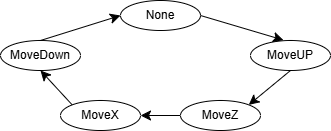

The diagram above was exported from draw.io. Its source (the exported page's mxGraphModel, read from the mxfile embedded in the PNG):
<mxGraphModel dx="1281" dy="675" grid="1" gridSize="10" guides="1" tooltips="1" connect="1" arrows="1" fold="1" page="1" pageScale="1" pageWidth="827" pageHeight="1169" math="0" shadow="0">
  <root>
    <mxCell id="0" />
    <mxCell id="1" parent="0" />
    <mxCell id="9Cttu4-xqSmCt7dHh-y3-1" value="None" style="ellipse;whiteSpace=wrap;html=1;" vertex="1" parent="1">
      <mxGeometry x="240" y="120" width="80" height="30" as="geometry" />
    </mxCell>
    <mxCell id="9Cttu4-xqSmCt7dHh-y3-8" style="edgeStyle=none;curved=1;rounded=0;orthogonalLoop=1;jettySize=auto;html=1;exitX=0.5;exitY=1;exitDx=0;exitDy=0;entryX=1;entryY=0;entryDx=0;entryDy=0;fontSize=12;startSize=8;endSize=8;" edge="1" parent="1" source="9Cttu4-xqSmCt7dHh-y3-2" target="9Cttu4-xqSmCt7dHh-y3-3">
      <mxGeometry relative="1" as="geometry" />
    </mxCell>
    <mxCell id="9Cttu4-xqSmCt7dHh-y3-2" value="MoveUP" style="ellipse;whiteSpace=wrap;html=1;" vertex="1" parent="1">
      <mxGeometry x="370" y="160" width="80" height="30" as="geometry" />
    </mxCell>
    <mxCell id="9Cttu4-xqSmCt7dHh-y3-9" style="edgeStyle=none;curved=1;rounded=0;orthogonalLoop=1;jettySize=auto;html=1;exitX=0;exitY=0.5;exitDx=0;exitDy=0;entryX=1;entryY=0.5;entryDx=0;entryDy=0;fontSize=12;startSize=8;endSize=8;" edge="1" parent="1" source="9Cttu4-xqSmCt7dHh-y3-3" target="9Cttu4-xqSmCt7dHh-y3-4">
      <mxGeometry relative="1" as="geometry" />
    </mxCell>
    <mxCell id="9Cttu4-xqSmCt7dHh-y3-3" value="MoveZ" style="ellipse;whiteSpace=wrap;html=1;" vertex="1" parent="1">
      <mxGeometry x="300" y="220" width="80" height="30" as="geometry" />
    </mxCell>
    <mxCell id="9Cttu4-xqSmCt7dHh-y3-10" style="edgeStyle=none;curved=1;rounded=0;orthogonalLoop=1;jettySize=auto;html=1;exitX=0;exitY=0;exitDx=0;exitDy=0;entryX=0.5;entryY=1;entryDx=0;entryDy=0;fontSize=12;startSize=8;endSize=8;" edge="1" parent="1" source="9Cttu4-xqSmCt7dHh-y3-4" target="9Cttu4-xqSmCt7dHh-y3-5">
      <mxGeometry relative="1" as="geometry" />
    </mxCell>
    <mxCell id="9Cttu4-xqSmCt7dHh-y3-4" value="MoveX" style="ellipse;whiteSpace=wrap;html=1;" vertex="1" parent="1">
      <mxGeometry x="180" y="220" width="80" height="30" as="geometry" />
    </mxCell>
    <mxCell id="9Cttu4-xqSmCt7dHh-y3-11" style="edgeStyle=none;curved=1;rounded=0;orthogonalLoop=1;jettySize=auto;html=1;exitX=0.5;exitY=0;exitDx=0;exitDy=0;entryX=0;entryY=0.5;entryDx=0;entryDy=0;fontSize=12;startSize=8;endSize=8;" edge="1" parent="1" source="9Cttu4-xqSmCt7dHh-y3-5" target="9Cttu4-xqSmCt7dHh-y3-1">
      <mxGeometry relative="1" as="geometry" />
    </mxCell>
    <mxCell id="9Cttu4-xqSmCt7dHh-y3-5" value="MoveDown" style="ellipse;whiteSpace=wrap;html=1;" vertex="1" parent="1">
      <mxGeometry x="120" y="160" width="80" height="30" as="geometry" />
    </mxCell>
    <mxCell id="9Cttu4-xqSmCt7dHh-y3-7" style="edgeStyle=none;curved=1;rounded=0;orthogonalLoop=1;jettySize=auto;html=1;exitX=1;exitY=0.5;exitDx=0;exitDy=0;entryX=0.413;entryY=-0.013;entryDx=0;entryDy=0;entryPerimeter=0;fontSize=12;startSize=8;endSize=8;" edge="1" parent="1" source="9Cttu4-xqSmCt7dHh-y3-1" target="9Cttu4-xqSmCt7dHh-y3-2">
      <mxGeometry relative="1" as="geometry" />
    </mxCell>
  </root>
</mxGraphModel>